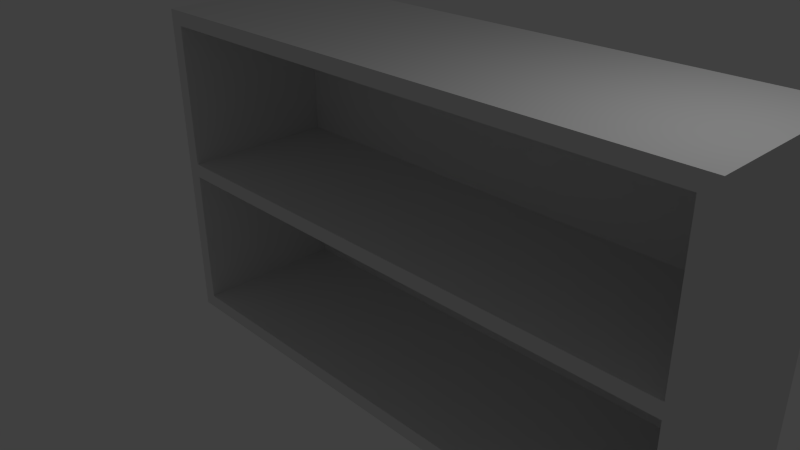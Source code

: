 # Source: shelves-2.blend  (saved by Blender 2.76.0; exported with 4.5.12 LTS)
import bpy
from mathutils import Matrix  # noqa: F401  (used for matrix-valued properties, if any)

bpy.ops.wm.read_factory_settings(use_empty=True)
scene = bpy.context.scene
scene.name = 'Scene'

# ---- collections
col_collection_1 = bpy.data.collections.new('Collection 1'); scene.collection.children.link(col_collection_1)

# ---- world
world_world = bpy.data.worlds.new('World'); scene.world = world_world
world_world.color = (0.05088, 0.05088, 0.05088)
world_world.use_sun_shadow = False
world_world.sun_shadow_jitter_overblur = 0.0
world_world.cycles.sampling_method = 'MANUAL'
world_world.cycles.sample_map_resolution = 256

# ---- cameras
cam_camera = bpy.data.cameras.new('Camera')
cam_camera.clip_end = 100.0
cam_camera.lens = 35.0
cam_camera.sensor_width = 32.0
cam_camera.sensor_height = 18.0
cam_camera.ortho_scale = 7.314
cam_camera.dof.focus_distance = 0.0
cam_camera.dof.aperture_fstop = 128.0

# ---- lights
light_lamp = bpy.data.lights.new('Lamp', 'POINT')
light_lamp.transmission_factor = 0.0
light_lamp.cutoff_distance = 30.0
light_lamp.energy = 100.0
light_lamp.shadow_buffer_clip_start = 1.001
light_lamp.shadow_soft_size = 0.1
light_lamp.shadow_maximum_resolution = 0.006
light_lamp.use_absolute_resolution = True
light_lamp.cycles.use_multiple_importance_sampling = False

# ---- meshes
me_shelves_wee = bpy.data.meshes.new('Shelves-Wee')
me_shelves_wee.from_pydata([(-9.5, 5.0, -5.5), (-9.5, 5.0, 0.0), (-9.5, 0.0, -5.5), (-9.5, 0.0, 0.0), (9.5, 0.0, -5.5), (9.5, 0.0, 0.0), (9.5, 5.0, -5.5), (9.5, 5.0, 0.0), (-10.0, 5.5, -6.0), (-10.0, 5.5, 0.0), (10.0, 5.5, -6.0), (10.0, 5.5, 0.0), (-10.0, -6.0, -6.0), (-10.0, -6.0, 0.0), (10.0, -6.0, -6.0), (10.0, -6.0, 0.0), (-9.5, -0.5, -5.5), (-9.5, -0.5, 0.0), (-9.5, -5.5, -5.5), (-9.5, -5.5, 0.0), (9.5, -5.5, -5.5), (9.5, -5.5, 0.0), (9.5, -0.5, -5.5), (9.5, -0.5, 0.0)], [], [(7, 1, 0, 6), (19, 21, 20, 18), (23, 17, 16, 22), (16, 18, 20, 22), (13, 17, 23, 3, 1, 7, 9), (3, 5, 4, 2), (1, 3, 2, 0), (12, 8, 10, 14), (0, 2, 4, 6), (21, 23, 22, 20), (5, 7, 6, 4), (14, 10, 11, 15), (17, 19, 18, 16), (5, 3, 23, 21, 19, 17, 13, 15, 11, 9, 7), (9, 11, 10, 8), (15, 13, 12, 14), (13, 9, 8, 12)])
me_shelves_wee.use_remesh_preserve_volume = False
me_shelves_wee.use_remesh_preserve_attributes = False
me_shelves_wee.use_mirror_vertex_groups = False
me_shelves_wee.update()

# ---- objects
ob_shelves_wee = bpy.data.objects.new('Shelves-Wee', me_shelves_wee)
ob_lamp = bpy.data.objects.new('Lamp', light_lamp)
ob_camera = bpy.data.objects.new('Camera', cam_camera)

# ---- transforms, parenting, visibility, modifiers, constraints
ob_shelves_wee.location = (0.0, 0.0, 0.0)
ob_shelves_wee.rotation_euler = (1.571, 2.22e-16, 2.22e-16)
ob_shelves_wee.scale = (0.4454, 0.4454, 0.4454)
ob_shelves_wee.lineart.crease_threshold = 0.0
ob_lamp.location = (4.076, 1.005, 5.904)
ob_lamp.rotation_euler = (0.6503, 0.05522, 1.866)
ob_lamp.lock_rotations_4d = False
ob_lamp.empty_display_type = 'ARROWS'
ob_lamp.color = (0.0, 0.0, 0.0, 0.0)
ob_lamp.lineart.crease_threshold = 0.0
ob_camera.location = (7.481, -6.508, 5.344)
ob_camera.rotation_euler = (1.109, 0.01082, 0.8149)
ob_camera.lock_rotations_4d = False
ob_camera.empty_display_type = 'ARROWS'
ob_camera.color = (0.0, 0.0, 0.0, 0.0)
ob_camera.display_type = 'WIRE'
ob_camera.lineart.crease_threshold = 0.0

# ---- collection membership
col_collection_1.objects.link(ob_shelves_wee)
col_collection_1.objects.link(ob_lamp)
col_collection_1.objects.link(ob_camera)

# ---- scene / render settings (as saved in the file)
scene.camera = ob_camera
scene.frame_start = 1; scene.frame_end = 250; scene.frame_set(1)
scene.render.engine = 'BLENDER_EEVEE_NEXT'
scene.render.resolution_percentage = 50
scene.render.dither_intensity = 0.0
scene.cycles.use_denoising = False
scene.cycles.samples = 10
scene.cycles.sampling_pattern = 'TABULATED_SOBOL'
scene.cycles.light_sampling_threshold = 0.0
scene.cycles.use_adaptive_sampling = False
scene.cycles.use_light_tree = False
scene.cycles.blur_glossy = 0.0
scene.cycles.pixel_filter_type = 'GAUSSIAN'
scene.cycles.sample_clamp_indirect = 0.0
scene.view_settings.view_transform = 'Standard'
bpy.context.view_layer.update()
